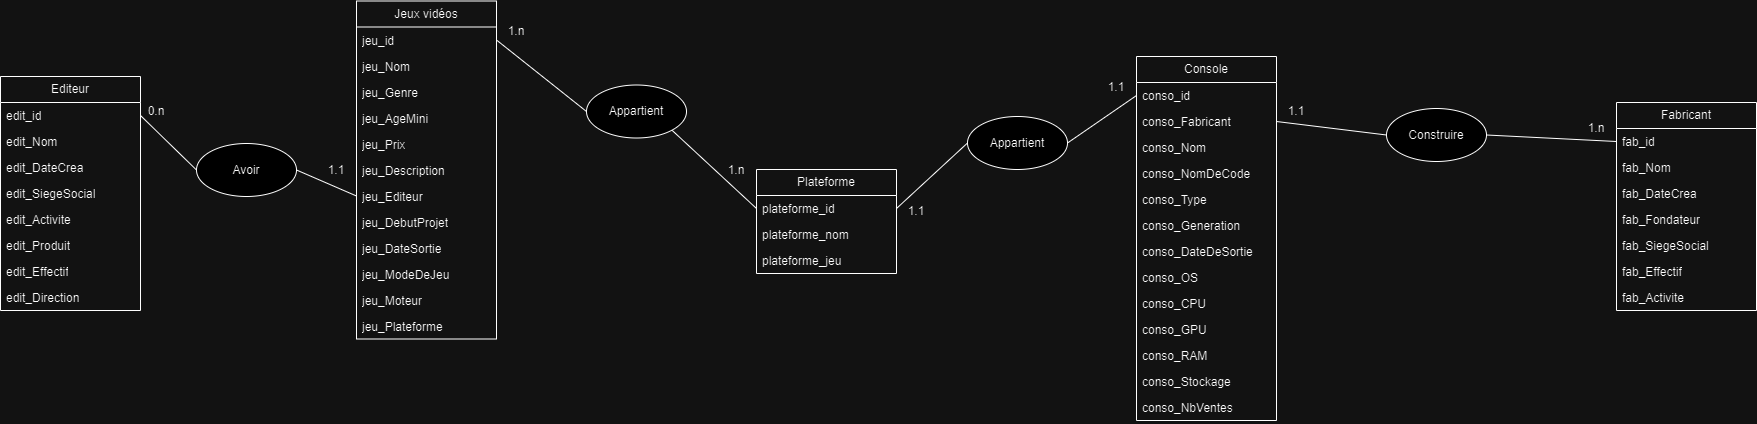

The diagram above was exported from draw.io. Its source (the exported page's mxGraphModel, read from the mxfile embedded in the PNG):
<mxGraphModel dx="955" dy="475" grid="1" gridSize="10" guides="1" tooltips="1" connect="1" arrows="1" fold="1" page="1" pageScale="1" pageWidth="827" pageHeight="1169" math="0" shadow="0">
  <root>
    <mxCell id="0" />
    <mxCell id="1" parent="0" />
    <mxCell id="IIyD2LZLGvhMXELGSZBI-1" value="Jeux vidéos" style="swimlane;fontStyle=0;childLayout=stackLayout;horizontal=1;startSize=26;fillColor=none;horizontalStack=0;resizeParent=1;resizeParentMax=0;resizeLast=0;collapsible=1;marginBottom=0;whiteSpace=wrap;html=1;" vertex="1" parent="1">
      <mxGeometry x="630" y="154.5" width="140" height="338" as="geometry" />
    </mxCell>
    <mxCell id="IIyD2LZLGvhMXELGSZBI-2" value="jeu_id" style="text;strokeColor=none;fillColor=none;align=left;verticalAlign=top;spacingLeft=4;spacingRight=4;overflow=hidden;rotatable=0;points=[[0,0.5],[1,0.5]];portConstraint=eastwest;whiteSpace=wrap;html=1;" vertex="1" parent="IIyD2LZLGvhMXELGSZBI-1">
      <mxGeometry y="26" width="140" height="26" as="geometry" />
    </mxCell>
    <mxCell id="IIyD2LZLGvhMXELGSZBI-3" value="jeu_Nom" style="text;strokeColor=none;fillColor=none;align=left;verticalAlign=top;spacingLeft=4;spacingRight=4;overflow=hidden;rotatable=0;points=[[0,0.5],[1,0.5]];portConstraint=eastwest;whiteSpace=wrap;html=1;" vertex="1" parent="IIyD2LZLGvhMXELGSZBI-1">
      <mxGeometry y="52" width="140" height="26" as="geometry" />
    </mxCell>
    <mxCell id="IIyD2LZLGvhMXELGSZBI-4" value="jeu_Genre" style="text;strokeColor=none;fillColor=none;align=left;verticalAlign=top;spacingLeft=4;spacingRight=4;overflow=hidden;rotatable=0;points=[[0,0.5],[1,0.5]];portConstraint=eastwest;whiteSpace=wrap;html=1;" vertex="1" parent="IIyD2LZLGvhMXELGSZBI-1">
      <mxGeometry y="78" width="140" height="26" as="geometry" />
    </mxCell>
    <mxCell id="IIyD2LZLGvhMXELGSZBI-5" value="jeu_AgeMini" style="text;strokeColor=none;fillColor=none;align=left;verticalAlign=top;spacingLeft=4;spacingRight=4;overflow=hidden;rotatable=0;points=[[0,0.5],[1,0.5]];portConstraint=eastwest;whiteSpace=wrap;html=1;" vertex="1" parent="IIyD2LZLGvhMXELGSZBI-1">
      <mxGeometry y="104" width="140" height="26" as="geometry" />
    </mxCell>
    <mxCell id="IIyD2LZLGvhMXELGSZBI-6" value="jeu_Prix" style="text;strokeColor=none;fillColor=none;align=left;verticalAlign=top;spacingLeft=4;spacingRight=4;overflow=hidden;rotatable=0;points=[[0,0.5],[1,0.5]];portConstraint=eastwest;whiteSpace=wrap;html=1;" vertex="1" parent="IIyD2LZLGvhMXELGSZBI-1">
      <mxGeometry y="130" width="140" height="26" as="geometry" />
    </mxCell>
    <mxCell id="IIyD2LZLGvhMXELGSZBI-7" value="jeu_Description" style="text;strokeColor=none;fillColor=none;align=left;verticalAlign=top;spacingLeft=4;spacingRight=4;overflow=hidden;rotatable=0;points=[[0,0.5],[1,0.5]];portConstraint=eastwest;whiteSpace=wrap;html=1;" vertex="1" parent="IIyD2LZLGvhMXELGSZBI-1">
      <mxGeometry y="156" width="140" height="26" as="geometry" />
    </mxCell>
    <mxCell id="IIyD2LZLGvhMXELGSZBI-8" value="jeu_Editeur" style="text;strokeColor=none;fillColor=none;align=left;verticalAlign=top;spacingLeft=4;spacingRight=4;overflow=hidden;rotatable=0;points=[[0,0.5],[1,0.5]];portConstraint=eastwest;whiteSpace=wrap;html=1;" vertex="1" parent="IIyD2LZLGvhMXELGSZBI-1">
      <mxGeometry y="182" width="140" height="26" as="geometry" />
    </mxCell>
    <mxCell id="IIyD2LZLGvhMXELGSZBI-9" value="jeu_DebutProjet" style="text;strokeColor=none;fillColor=none;align=left;verticalAlign=top;spacingLeft=4;spacingRight=4;overflow=hidden;rotatable=0;points=[[0,0.5],[1,0.5]];portConstraint=eastwest;whiteSpace=wrap;html=1;" vertex="1" parent="IIyD2LZLGvhMXELGSZBI-1">
      <mxGeometry y="208" width="140" height="26" as="geometry" />
    </mxCell>
    <mxCell id="IIyD2LZLGvhMXELGSZBI-10" value="jeu_DateSortie" style="text;strokeColor=none;fillColor=none;align=left;verticalAlign=top;spacingLeft=4;spacingRight=4;overflow=hidden;rotatable=0;points=[[0,0.5],[1,0.5]];portConstraint=eastwest;whiteSpace=wrap;html=1;" vertex="1" parent="IIyD2LZLGvhMXELGSZBI-1">
      <mxGeometry y="234" width="140" height="26" as="geometry" />
    </mxCell>
    <mxCell id="IIyD2LZLGvhMXELGSZBI-11" value="jeu_ModeDeJeu" style="text;strokeColor=none;fillColor=none;align=left;verticalAlign=top;spacingLeft=4;spacingRight=4;overflow=hidden;rotatable=0;points=[[0,0.5],[1,0.5]];portConstraint=eastwest;whiteSpace=wrap;html=1;" vertex="1" parent="IIyD2LZLGvhMXELGSZBI-1">
      <mxGeometry y="260" width="140" height="26" as="geometry" />
    </mxCell>
    <mxCell id="IIyD2LZLGvhMXELGSZBI-12" value="jeu_Moteur" style="text;strokeColor=none;fillColor=none;align=left;verticalAlign=top;spacingLeft=4;spacingRight=4;overflow=hidden;rotatable=0;points=[[0,0.5],[1,0.5]];portConstraint=eastwest;whiteSpace=wrap;html=1;" vertex="1" parent="IIyD2LZLGvhMXELGSZBI-1">
      <mxGeometry y="286" width="140" height="26" as="geometry" />
    </mxCell>
    <mxCell id="IIyD2LZLGvhMXELGSZBI-13" value="jeu_Plateforme" style="text;strokeColor=none;fillColor=none;align=left;verticalAlign=top;spacingLeft=4;spacingRight=4;overflow=hidden;rotatable=0;points=[[0,0.5],[1,0.5]];portConstraint=eastwest;whiteSpace=wrap;html=1;" vertex="1" parent="IIyD2LZLGvhMXELGSZBI-1">
      <mxGeometry y="312" width="140" height="26" as="geometry" />
    </mxCell>
    <mxCell id="IIyD2LZLGvhMXELGSZBI-14" value="Console" style="swimlane;fontStyle=0;childLayout=stackLayout;horizontal=1;startSize=26;fillColor=none;horizontalStack=0;resizeParent=1;resizeParentMax=0;resizeLast=0;collapsible=1;marginBottom=0;whiteSpace=wrap;html=1;" vertex="1" parent="1">
      <mxGeometry x="1410" y="210" width="140" height="364" as="geometry" />
    </mxCell>
    <mxCell id="IIyD2LZLGvhMXELGSZBI-15" value="conso_id" style="text;strokeColor=none;fillColor=none;align=left;verticalAlign=top;spacingLeft=4;spacingRight=4;overflow=hidden;rotatable=0;points=[[0,0.5],[1,0.5]];portConstraint=eastwest;whiteSpace=wrap;html=1;" vertex="1" parent="IIyD2LZLGvhMXELGSZBI-14">
      <mxGeometry y="26" width="140" height="26" as="geometry" />
    </mxCell>
    <mxCell id="IIyD2LZLGvhMXELGSZBI-16" value="conso_Fabricant" style="text;strokeColor=none;fillColor=none;align=left;verticalAlign=top;spacingLeft=4;spacingRight=4;overflow=hidden;rotatable=0;points=[[0,0.5],[1,0.5]];portConstraint=eastwest;whiteSpace=wrap;html=1;" vertex="1" parent="IIyD2LZLGvhMXELGSZBI-14">
      <mxGeometry y="52" width="140" height="26" as="geometry" />
    </mxCell>
    <mxCell id="IIyD2LZLGvhMXELGSZBI-17" value="conso_Nom" style="text;strokeColor=none;fillColor=none;align=left;verticalAlign=top;spacingLeft=4;spacingRight=4;overflow=hidden;rotatable=0;points=[[0,0.5],[1,0.5]];portConstraint=eastwest;whiteSpace=wrap;html=1;" vertex="1" parent="IIyD2LZLGvhMXELGSZBI-14">
      <mxGeometry y="78" width="140" height="26" as="geometry" />
    </mxCell>
    <mxCell id="IIyD2LZLGvhMXELGSZBI-18" value="conso_NomDeCode" style="text;strokeColor=none;fillColor=none;align=left;verticalAlign=top;spacingLeft=4;spacingRight=4;overflow=hidden;rotatable=0;points=[[0,0.5],[1,0.5]];portConstraint=eastwest;whiteSpace=wrap;html=1;" vertex="1" parent="IIyD2LZLGvhMXELGSZBI-14">
      <mxGeometry y="104" width="140" height="26" as="geometry" />
    </mxCell>
    <mxCell id="IIyD2LZLGvhMXELGSZBI-19" value="conso_Type" style="text;strokeColor=none;fillColor=none;align=left;verticalAlign=top;spacingLeft=4;spacingRight=4;overflow=hidden;rotatable=0;points=[[0,0.5],[1,0.5]];portConstraint=eastwest;whiteSpace=wrap;html=1;" vertex="1" parent="IIyD2LZLGvhMXELGSZBI-14">
      <mxGeometry y="130" width="140" height="26" as="geometry" />
    </mxCell>
    <mxCell id="IIyD2LZLGvhMXELGSZBI-20" value="conso_Generation" style="text;strokeColor=none;fillColor=none;align=left;verticalAlign=top;spacingLeft=4;spacingRight=4;overflow=hidden;rotatable=0;points=[[0,0.5],[1,0.5]];portConstraint=eastwest;whiteSpace=wrap;html=1;" vertex="1" parent="IIyD2LZLGvhMXELGSZBI-14">
      <mxGeometry y="156" width="140" height="26" as="geometry" />
    </mxCell>
    <mxCell id="IIyD2LZLGvhMXELGSZBI-21" value="conso_DateDeSortie" style="text;strokeColor=none;fillColor=none;align=left;verticalAlign=top;spacingLeft=4;spacingRight=4;overflow=hidden;rotatable=0;points=[[0,0.5],[1,0.5]];portConstraint=eastwest;whiteSpace=wrap;html=1;" vertex="1" parent="IIyD2LZLGvhMXELGSZBI-14">
      <mxGeometry y="182" width="140" height="26" as="geometry" />
    </mxCell>
    <mxCell id="IIyD2LZLGvhMXELGSZBI-22" value="conso_OS" style="text;strokeColor=none;fillColor=none;align=left;verticalAlign=top;spacingLeft=4;spacingRight=4;overflow=hidden;rotatable=0;points=[[0,0.5],[1,0.5]];portConstraint=eastwest;whiteSpace=wrap;html=1;" vertex="1" parent="IIyD2LZLGvhMXELGSZBI-14">
      <mxGeometry y="208" width="140" height="26" as="geometry" />
    </mxCell>
    <mxCell id="IIyD2LZLGvhMXELGSZBI-23" value="conso_CPU" style="text;strokeColor=none;fillColor=none;align=left;verticalAlign=top;spacingLeft=4;spacingRight=4;overflow=hidden;rotatable=0;points=[[0,0.5],[1,0.5]];portConstraint=eastwest;whiteSpace=wrap;html=1;" vertex="1" parent="IIyD2LZLGvhMXELGSZBI-14">
      <mxGeometry y="234" width="140" height="26" as="geometry" />
    </mxCell>
    <mxCell id="IIyD2LZLGvhMXELGSZBI-24" value="conso_GPU" style="text;strokeColor=none;fillColor=none;align=left;verticalAlign=top;spacingLeft=4;spacingRight=4;overflow=hidden;rotatable=0;points=[[0,0.5],[1,0.5]];portConstraint=eastwest;whiteSpace=wrap;html=1;" vertex="1" parent="IIyD2LZLGvhMXELGSZBI-14">
      <mxGeometry y="260" width="140" height="26" as="geometry" />
    </mxCell>
    <mxCell id="IIyD2LZLGvhMXELGSZBI-25" value="conso_RAM" style="text;strokeColor=none;fillColor=none;align=left;verticalAlign=top;spacingLeft=4;spacingRight=4;overflow=hidden;rotatable=0;points=[[0,0.5],[1,0.5]];portConstraint=eastwest;whiteSpace=wrap;html=1;" vertex="1" parent="IIyD2LZLGvhMXELGSZBI-14">
      <mxGeometry y="286" width="140" height="26" as="geometry" />
    </mxCell>
    <mxCell id="IIyD2LZLGvhMXELGSZBI-26" value="conso_Stockage" style="text;strokeColor=none;fillColor=none;align=left;verticalAlign=top;spacingLeft=4;spacingRight=4;overflow=hidden;rotatable=0;points=[[0,0.5],[1,0.5]];portConstraint=eastwest;whiteSpace=wrap;html=1;" vertex="1" parent="IIyD2LZLGvhMXELGSZBI-14">
      <mxGeometry y="312" width="140" height="26" as="geometry" />
    </mxCell>
    <mxCell id="IIyD2LZLGvhMXELGSZBI-27" value="conso_NbVentes" style="text;strokeColor=none;fillColor=none;align=left;verticalAlign=top;spacingLeft=4;spacingRight=4;overflow=hidden;rotatable=0;points=[[0,0.5],[1,0.5]];portConstraint=eastwest;whiteSpace=wrap;html=1;" vertex="1" parent="IIyD2LZLGvhMXELGSZBI-14">
      <mxGeometry y="338" width="140" height="26" as="geometry" />
    </mxCell>
    <mxCell id="IIyD2LZLGvhMXELGSZBI-28" value="Fabricant" style="swimlane;fontStyle=0;childLayout=stackLayout;horizontal=1;startSize=26;fillColor=none;horizontalStack=0;resizeParent=1;resizeParentMax=0;resizeLast=0;collapsible=1;marginBottom=0;whiteSpace=wrap;html=1;" vertex="1" parent="1">
      <mxGeometry x="1890" y="256" width="140" height="208" as="geometry" />
    </mxCell>
    <mxCell id="IIyD2LZLGvhMXELGSZBI-29" value="fab_id" style="text;strokeColor=none;fillColor=none;align=left;verticalAlign=top;spacingLeft=4;spacingRight=4;overflow=hidden;rotatable=0;points=[[0,0.5],[1,0.5]];portConstraint=eastwest;whiteSpace=wrap;html=1;" vertex="1" parent="IIyD2LZLGvhMXELGSZBI-28">
      <mxGeometry y="26" width="140" height="26" as="geometry" />
    </mxCell>
    <mxCell id="IIyD2LZLGvhMXELGSZBI-30" value="fab_Nom" style="text;strokeColor=none;fillColor=none;align=left;verticalAlign=top;spacingLeft=4;spacingRight=4;overflow=hidden;rotatable=0;points=[[0,0.5],[1,0.5]];portConstraint=eastwest;whiteSpace=wrap;html=1;" vertex="1" parent="IIyD2LZLGvhMXELGSZBI-28">
      <mxGeometry y="52" width="140" height="26" as="geometry" />
    </mxCell>
    <mxCell id="IIyD2LZLGvhMXELGSZBI-31" value="fab_DateCrea" style="text;strokeColor=none;fillColor=none;align=left;verticalAlign=top;spacingLeft=4;spacingRight=4;overflow=hidden;rotatable=0;points=[[0,0.5],[1,0.5]];portConstraint=eastwest;whiteSpace=wrap;html=1;" vertex="1" parent="IIyD2LZLGvhMXELGSZBI-28">
      <mxGeometry y="78" width="140" height="26" as="geometry" />
    </mxCell>
    <mxCell id="IIyD2LZLGvhMXELGSZBI-32" value="fab_Fondateur" style="text;strokeColor=none;fillColor=none;align=left;verticalAlign=top;spacingLeft=4;spacingRight=4;overflow=hidden;rotatable=0;points=[[0,0.5],[1,0.5]];portConstraint=eastwest;whiteSpace=wrap;html=1;" vertex="1" parent="IIyD2LZLGvhMXELGSZBI-28">
      <mxGeometry y="104" width="140" height="26" as="geometry" />
    </mxCell>
    <mxCell id="IIyD2LZLGvhMXELGSZBI-33" value="fab_SiegeSocial" style="text;strokeColor=none;fillColor=none;align=left;verticalAlign=top;spacingLeft=4;spacingRight=4;overflow=hidden;rotatable=0;points=[[0,0.5],[1,0.5]];portConstraint=eastwest;whiteSpace=wrap;html=1;" vertex="1" parent="IIyD2LZLGvhMXELGSZBI-28">
      <mxGeometry y="130" width="140" height="26" as="geometry" />
    </mxCell>
    <mxCell id="IIyD2LZLGvhMXELGSZBI-34" value="fab_Effectif" style="text;strokeColor=none;fillColor=none;align=left;verticalAlign=top;spacingLeft=4;spacingRight=4;overflow=hidden;rotatable=0;points=[[0,0.5],[1,0.5]];portConstraint=eastwest;whiteSpace=wrap;html=1;" vertex="1" parent="IIyD2LZLGvhMXELGSZBI-28">
      <mxGeometry y="156" width="140" height="26" as="geometry" />
    </mxCell>
    <mxCell id="IIyD2LZLGvhMXELGSZBI-35" value="fab_Activite" style="text;strokeColor=none;fillColor=none;align=left;verticalAlign=top;spacingLeft=4;spacingRight=4;overflow=hidden;rotatable=0;points=[[0,0.5],[1,0.5]];portConstraint=eastwest;whiteSpace=wrap;html=1;" vertex="1" parent="IIyD2LZLGvhMXELGSZBI-28">
      <mxGeometry y="182" width="140" height="26" as="geometry" />
    </mxCell>
    <mxCell id="IIyD2LZLGvhMXELGSZBI-36" value="Editeur" style="swimlane;fontStyle=0;childLayout=stackLayout;horizontal=1;startSize=26;fillColor=none;horizontalStack=0;resizeParent=1;resizeParentMax=0;resizeLast=0;collapsible=1;marginBottom=0;whiteSpace=wrap;html=1;" vertex="1" parent="1">
      <mxGeometry x="274" y="230" width="140" height="234" as="geometry" />
    </mxCell>
    <mxCell id="IIyD2LZLGvhMXELGSZBI-37" value="edit_id" style="text;strokeColor=none;fillColor=none;align=left;verticalAlign=top;spacingLeft=4;spacingRight=4;overflow=hidden;rotatable=0;points=[[0,0.5],[1,0.5]];portConstraint=eastwest;whiteSpace=wrap;html=1;" vertex="1" parent="IIyD2LZLGvhMXELGSZBI-36">
      <mxGeometry y="26" width="140" height="26" as="geometry" />
    </mxCell>
    <mxCell id="IIyD2LZLGvhMXELGSZBI-38" value="edit_Nom" style="text;strokeColor=none;fillColor=none;align=left;verticalAlign=top;spacingLeft=4;spacingRight=4;overflow=hidden;rotatable=0;points=[[0,0.5],[1,0.5]];portConstraint=eastwest;whiteSpace=wrap;html=1;" vertex="1" parent="IIyD2LZLGvhMXELGSZBI-36">
      <mxGeometry y="52" width="140" height="26" as="geometry" />
    </mxCell>
    <mxCell id="IIyD2LZLGvhMXELGSZBI-39" value="edit_DateCrea" style="text;strokeColor=none;fillColor=none;align=left;verticalAlign=top;spacingLeft=4;spacingRight=4;overflow=hidden;rotatable=0;points=[[0,0.5],[1,0.5]];portConstraint=eastwest;whiteSpace=wrap;html=1;" vertex="1" parent="IIyD2LZLGvhMXELGSZBI-36">
      <mxGeometry y="78" width="140" height="26" as="geometry" />
    </mxCell>
    <mxCell id="IIyD2LZLGvhMXELGSZBI-40" value="edit_SiegeSocial" style="text;strokeColor=none;fillColor=none;align=left;verticalAlign=top;spacingLeft=4;spacingRight=4;overflow=hidden;rotatable=0;points=[[0,0.5],[1,0.5]];portConstraint=eastwest;whiteSpace=wrap;html=1;" vertex="1" parent="IIyD2LZLGvhMXELGSZBI-36">
      <mxGeometry y="104" width="140" height="26" as="geometry" />
    </mxCell>
    <mxCell id="IIyD2LZLGvhMXELGSZBI-41" value="edit_Activite" style="text;strokeColor=none;fillColor=none;align=left;verticalAlign=top;spacingLeft=4;spacingRight=4;overflow=hidden;rotatable=0;points=[[0,0.5],[1,0.5]];portConstraint=eastwest;whiteSpace=wrap;html=1;" vertex="1" parent="IIyD2LZLGvhMXELGSZBI-36">
      <mxGeometry y="130" width="140" height="26" as="geometry" />
    </mxCell>
    <mxCell id="IIyD2LZLGvhMXELGSZBI-42" value="edit_Produit" style="text;strokeColor=none;fillColor=none;align=left;verticalAlign=top;spacingLeft=4;spacingRight=4;overflow=hidden;rotatable=0;points=[[0,0.5],[1,0.5]];portConstraint=eastwest;whiteSpace=wrap;html=1;" vertex="1" parent="IIyD2LZLGvhMXELGSZBI-36">
      <mxGeometry y="156" width="140" height="26" as="geometry" />
    </mxCell>
    <mxCell id="IIyD2LZLGvhMXELGSZBI-43" value="edit_Effectif" style="text;strokeColor=none;fillColor=none;align=left;verticalAlign=top;spacingLeft=4;spacingRight=4;overflow=hidden;rotatable=0;points=[[0,0.5],[1,0.5]];portConstraint=eastwest;whiteSpace=wrap;html=1;" vertex="1" parent="IIyD2LZLGvhMXELGSZBI-36">
      <mxGeometry y="182" width="140" height="26" as="geometry" />
    </mxCell>
    <mxCell id="IIyD2LZLGvhMXELGSZBI-44" value="edit_Direction" style="text;strokeColor=none;fillColor=none;align=left;verticalAlign=top;spacingLeft=4;spacingRight=4;overflow=hidden;rotatable=0;points=[[0,0.5],[1,0.5]];portConstraint=eastwest;whiteSpace=wrap;html=1;" vertex="1" parent="IIyD2LZLGvhMXELGSZBI-36">
      <mxGeometry y="208" width="140" height="26" as="geometry" />
    </mxCell>
    <mxCell id="IIyD2LZLGvhMXELGSZBI-45" style="rounded=0;orthogonalLoop=1;jettySize=auto;html=1;entryX=0;entryY=0.5;entryDx=0;entryDy=0;exitX=1;exitY=0.5;exitDx=0;exitDy=0;endArrow=none;endFill=0;" edge="1" parent="1" source="IIyD2LZLGvhMXELGSZBI-64" target="IIyD2LZLGvhMXELGSZBI-29">
      <mxGeometry relative="1" as="geometry">
        <mxPoint x="1300" y="240" as="sourcePoint" />
      </mxGeometry>
    </mxCell>
    <mxCell id="IIyD2LZLGvhMXELGSZBI-46" style="rounded=0;orthogonalLoop=1;jettySize=auto;html=1;exitX=0;exitY=0.5;exitDx=0;exitDy=0;entryX=1;entryY=0.5;entryDx=0;entryDy=0;endArrow=none;endFill=0;" edge="1" parent="1" source="IIyD2LZLGvhMXELGSZBI-55" target="IIyD2LZLGvhMXELGSZBI-37">
      <mxGeometry relative="1" as="geometry" />
    </mxCell>
    <mxCell id="IIyD2LZLGvhMXELGSZBI-48" value="Plateforme" style="swimlane;fontStyle=0;childLayout=stackLayout;horizontal=1;startSize=26;fillColor=none;horizontalStack=0;resizeParent=1;resizeParentMax=0;resizeLast=0;collapsible=1;marginBottom=0;whiteSpace=wrap;html=1;" vertex="1" parent="1">
      <mxGeometry x="1030" y="323" width="140" height="104" as="geometry" />
    </mxCell>
    <mxCell id="IIyD2LZLGvhMXELGSZBI-49" value="plateforme_id" style="text;strokeColor=none;fillColor=none;align=left;verticalAlign=top;spacingLeft=4;spacingRight=4;overflow=hidden;rotatable=0;points=[[0,0.5],[1,0.5]];portConstraint=eastwest;whiteSpace=wrap;html=1;" vertex="1" parent="IIyD2LZLGvhMXELGSZBI-48">
      <mxGeometry y="26" width="140" height="26" as="geometry" />
    </mxCell>
    <mxCell id="IIyD2LZLGvhMXELGSZBI-50" value="plateforme_nom" style="text;strokeColor=none;fillColor=none;align=left;verticalAlign=top;spacingLeft=4;spacingRight=4;overflow=hidden;rotatable=0;points=[[0,0.5],[1,0.5]];portConstraint=eastwest;whiteSpace=wrap;html=1;" vertex="1" parent="IIyD2LZLGvhMXELGSZBI-48">
      <mxGeometry y="52" width="140" height="26" as="geometry" />
    </mxCell>
    <mxCell id="IIyD2LZLGvhMXELGSZBI-51" value="plateforme_jeu" style="text;strokeColor=none;fillColor=none;align=left;verticalAlign=top;spacingLeft=4;spacingRight=4;overflow=hidden;rotatable=0;points=[[0,0.5],[1,0.5]];portConstraint=eastwest;whiteSpace=wrap;html=1;" vertex="1" parent="IIyD2LZLGvhMXELGSZBI-48">
      <mxGeometry y="78" width="140" height="26" as="geometry" />
    </mxCell>
    <mxCell id="IIyD2LZLGvhMXELGSZBI-52" style="rounded=0;orthogonalLoop=1;jettySize=auto;html=1;entryX=0;entryY=0.5;entryDx=0;entryDy=0;exitX=1;exitY=0.5;exitDx=0;exitDy=0;endArrow=none;endFill=0;" edge="1" parent="1" source="IIyD2LZLGvhMXELGSZBI-62" target="IIyD2LZLGvhMXELGSZBI-15">
      <mxGeometry relative="1" as="geometry" />
    </mxCell>
    <mxCell id="IIyD2LZLGvhMXELGSZBI-53" style="rounded=0;orthogonalLoop=1;jettySize=auto;html=1;entryX=1;entryY=0.5;entryDx=0;entryDy=0;exitX=0;exitY=0.5;exitDx=0;exitDy=0;endArrow=none;endFill=0;" edge="1" parent="1" source="IIyD2LZLGvhMXELGSZBI-60" target="IIyD2LZLGvhMXELGSZBI-2">
      <mxGeometry relative="1" as="geometry" />
    </mxCell>
    <mxCell id="IIyD2LZLGvhMXELGSZBI-56" value="" style="rounded=0;orthogonalLoop=1;jettySize=auto;html=1;exitX=0;exitY=0.5;exitDx=0;exitDy=0;entryX=1;entryY=0.5;entryDx=0;entryDy=0;endArrow=none;endFill=0;" edge="1" parent="1" source="IIyD2LZLGvhMXELGSZBI-8" target="IIyD2LZLGvhMXELGSZBI-55">
      <mxGeometry relative="1" as="geometry">
        <mxPoint x="650" y="375" as="sourcePoint" />
        <mxPoint x="414" y="269" as="targetPoint" />
      </mxGeometry>
    </mxCell>
    <mxCell id="IIyD2LZLGvhMXELGSZBI-55" value="Avoir" style="ellipse;whiteSpace=wrap;html=1;" vertex="1" parent="1">
      <mxGeometry x="470" y="297" width="100" height="53" as="geometry" />
    </mxCell>
    <mxCell id="IIyD2LZLGvhMXELGSZBI-61" value="" style="rounded=0;orthogonalLoop=1;jettySize=auto;html=1;entryX=1;entryY=1;entryDx=0;entryDy=0;exitX=0;exitY=0.5;exitDx=0;exitDy=0;endArrow=none;endFill=0;" edge="1" parent="1" source="IIyD2LZLGvhMXELGSZBI-49" target="IIyD2LZLGvhMXELGSZBI-60">
      <mxGeometry relative="1" as="geometry">
        <mxPoint x="910" y="319" as="sourcePoint" />
        <mxPoint x="770" y="194" as="targetPoint" />
      </mxGeometry>
    </mxCell>
    <mxCell id="IIyD2LZLGvhMXELGSZBI-60" value="Appartient" style="ellipse;whiteSpace=wrap;html=1;" vertex="1" parent="1">
      <mxGeometry x="860" y="238.5" width="100" height="53" as="geometry" />
    </mxCell>
    <mxCell id="IIyD2LZLGvhMXELGSZBI-63" value="" style="rounded=0;orthogonalLoop=1;jettySize=auto;html=1;entryX=0;entryY=0.5;entryDx=0;entryDy=0;exitX=1;exitY=0.5;exitDx=0;exitDy=0;endArrow=none;endFill=0;" edge="1" parent="1" source="IIyD2LZLGvhMXELGSZBI-49" target="IIyD2LZLGvhMXELGSZBI-62">
      <mxGeometry relative="1" as="geometry">
        <mxPoint x="1050" y="319" as="sourcePoint" />
        <mxPoint x="1160" y="219" as="targetPoint" />
      </mxGeometry>
    </mxCell>
    <mxCell id="IIyD2LZLGvhMXELGSZBI-62" value="Appartient" style="ellipse;whiteSpace=wrap;html=1;" vertex="1" parent="1">
      <mxGeometry x="1241" y="270" width="100" height="53" as="geometry" />
    </mxCell>
    <mxCell id="IIyD2LZLGvhMXELGSZBI-65" value="" style="rounded=0;orthogonalLoop=1;jettySize=auto;html=1;entryX=0;entryY=0.5;entryDx=0;entryDy=0;exitX=1;exitY=0.5;exitDx=0;exitDy=0;endArrow=none;endFill=0;" edge="1" parent="1" source="IIyD2LZLGvhMXELGSZBI-16" target="IIyD2LZLGvhMXELGSZBI-64">
      <mxGeometry relative="1" as="geometry">
        <mxPoint x="1550" y="275" as="sourcePoint" />
        <mxPoint x="1890" y="295" as="targetPoint" />
      </mxGeometry>
    </mxCell>
    <mxCell id="IIyD2LZLGvhMXELGSZBI-64" value="Construire" style="ellipse;whiteSpace=wrap;html=1;" vertex="1" parent="1">
      <mxGeometry x="1660" y="262" width="100" height="53" as="geometry" />
    </mxCell>
    <mxCell id="IIyD2LZLGvhMXELGSZBI-66" value="0.n" style="text;html=1;strokeColor=none;fillColor=none;align=center;verticalAlign=middle;whiteSpace=wrap;rounded=0;" vertex="1" parent="1">
      <mxGeometry x="400" y="250" width="60" height="30" as="geometry" />
    </mxCell>
    <mxCell id="IIyD2LZLGvhMXELGSZBI-67" value="1.1" style="text;html=1;strokeColor=none;fillColor=none;align=center;verticalAlign=middle;whiteSpace=wrap;rounded=0;" vertex="1" parent="1">
      <mxGeometry x="580" y="308.5" width="60" height="30" as="geometry" />
    </mxCell>
    <mxCell id="IIyD2LZLGvhMXELGSZBI-68" value="1.n" style="text;html=1;strokeColor=none;fillColor=none;align=center;verticalAlign=middle;whiteSpace=wrap;rounded=0;" vertex="1" parent="1">
      <mxGeometry x="760" y="170" width="60" height="30" as="geometry" />
    </mxCell>
    <mxCell id="IIyD2LZLGvhMXELGSZBI-69" value="1.n" style="text;html=1;strokeColor=none;fillColor=none;align=center;verticalAlign=middle;whiteSpace=wrap;rounded=0;" vertex="1" parent="1">
      <mxGeometry x="980" y="308.5" width="60" height="30" as="geometry" />
    </mxCell>
    <mxCell id="IIyD2LZLGvhMXELGSZBI-71" value="1.1" style="text;html=1;strokeColor=none;fillColor=none;align=center;verticalAlign=middle;whiteSpace=wrap;rounded=0;" vertex="1" parent="1">
      <mxGeometry x="1160" y="350" width="60" height="30" as="geometry" />
    </mxCell>
    <mxCell id="IIyD2LZLGvhMXELGSZBI-72" value="1.1" style="text;html=1;strokeColor=none;fillColor=none;align=center;verticalAlign=middle;whiteSpace=wrap;rounded=0;" vertex="1" parent="1">
      <mxGeometry x="1360" y="226" width="60" height="30" as="geometry" />
    </mxCell>
    <mxCell id="IIyD2LZLGvhMXELGSZBI-73" value="1.1" style="text;html=1;strokeColor=none;fillColor=none;align=center;verticalAlign=middle;whiteSpace=wrap;rounded=0;" vertex="1" parent="1">
      <mxGeometry x="1540" y="250" width="60" height="30" as="geometry" />
    </mxCell>
    <mxCell id="IIyD2LZLGvhMXELGSZBI-74" value="1.n" style="text;html=1;strokeColor=none;fillColor=none;align=center;verticalAlign=middle;whiteSpace=wrap;rounded=0;" vertex="1" parent="1">
      <mxGeometry x="1840" y="267" width="60" height="30" as="geometry" />
    </mxCell>
  </root>
</mxGraphModel>